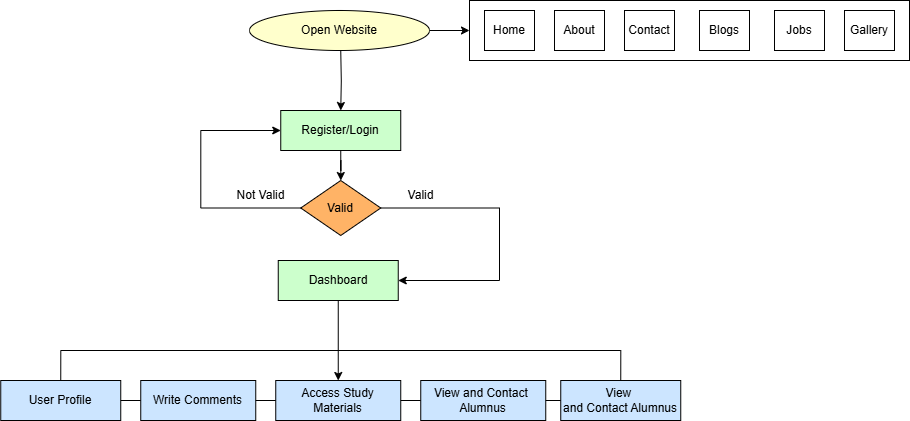

The diagram above was exported from draw.io. Its source (the exported page's mxGraphModel, read from the mxfile embedded in the PNG):
<mxGraphModel dx="1034" dy="493" grid="1" gridSize="10" guides="1" tooltips="1" connect="1" arrows="1" fold="1" page="1" pageScale="1" pageWidth="1100" pageHeight="1700" math="0" shadow="0">
  <root>
    <mxCell id="0" />
    <mxCell id="1" parent="0" />
    <mxCell id="ayiDY2Ij7jloHmbC7R2P-36" value="" style="rounded=0;whiteSpace=wrap;html=1;" parent="1" vertex="1">
      <mxGeometry x="550" y="50" width="440" height="60" as="geometry" />
    </mxCell>
    <mxCell id="ayiDY2Ij7jloHmbC7R2P-41" style="edgeStyle=orthogonalEdgeStyle;rounded=0;orthogonalLoop=1;jettySize=auto;html=1;exitX=0.5;exitY=1;exitDx=0;exitDy=0;entryX=0.5;entryY=0;entryDx=0;entryDy=0;" parent="1" target="mYDAlgjTO-oqRIOwhtgm-12" edge="1">
      <mxGeometry relative="1" as="geometry">
        <mxPoint x="421.25" y="100" as="sourcePoint" />
      </mxGeometry>
    </mxCell>
    <mxCell id="c8mvt5vlrjXeV7vKDY1t-2" style="edgeStyle=orthogonalEdgeStyle;rounded=0;orthogonalLoop=1;jettySize=auto;html=1;exitX=1;exitY=0.5;exitDx=0;exitDy=0;entryX=0;entryY=0.5;entryDx=0;entryDy=0;" parent="1" source="mYDAlgjTO-oqRIOwhtgm-1" target="ayiDY2Ij7jloHmbC7R2P-36" edge="1">
      <mxGeometry relative="1" as="geometry" />
    </mxCell>
    <mxCell id="mYDAlgjTO-oqRIOwhtgm-1" value="Open Website" style="ellipse;whiteSpace=wrap;html=1;fillColor=#FFFFCC;" parent="1" vertex="1">
      <mxGeometry x="330" y="60" width="180" height="40" as="geometry" />
    </mxCell>
    <mxCell id="ayiDY2Ij7jloHmbC7R2P-42" style="edgeStyle=orthogonalEdgeStyle;rounded=0;orthogonalLoop=1;jettySize=auto;html=1;exitX=0.5;exitY=1;exitDx=0;exitDy=0;" parent="1" source="mYDAlgjTO-oqRIOwhtgm-12" target="mYDAlgjTO-oqRIOwhtgm-61" edge="1">
      <mxGeometry relative="1" as="geometry" />
    </mxCell>
    <mxCell id="mYDAlgjTO-oqRIOwhtgm-12" value="Register/Login" style="rounded=0;whiteSpace=wrap;html=1;fillColor=#CCFFCC;" parent="1" vertex="1">
      <mxGeometry x="361.25" y="160" width="120" height="40" as="geometry" />
    </mxCell>
    <mxCell id="c8mvt5vlrjXeV7vKDY1t-10" style="edgeStyle=orthogonalEdgeStyle;rounded=0;orthogonalLoop=1;jettySize=auto;html=1;exitX=0.5;exitY=1;exitDx=0;exitDy=0;entryX=0.5;entryY=0;entryDx=0;entryDy=0;" parent="1" source="mYDAlgjTO-oqRIOwhtgm-27" target="ayiDY2Ij7jloHmbC7R2P-27" edge="1">
      <mxGeometry relative="1" as="geometry" />
    </mxCell>
    <mxCell id="mYDAlgjTO-oqRIOwhtgm-27" value="Dashboard" style="rounded=0;whiteSpace=wrap;html=1;fillColor=#CCFFCC;" parent="1" vertex="1">
      <mxGeometry x="358.75" y="310" width="120" height="40" as="geometry" />
    </mxCell>
    <mxCell id="mYDAlgjTO-oqRIOwhtgm-39" value="User Profile" style="rounded=0;whiteSpace=wrap;html=1;fillColor=#CCE5FF;" parent="1" vertex="1">
      <mxGeometry x="81.25" y="430" width="120" height="40" as="geometry" />
    </mxCell>
    <mxCell id="mYDAlgjTO-oqRIOwhtgm-47" value="View&amp;nbsp;&lt;div&gt;and Contact Alumnus&lt;/div&gt;" style="rounded=0;whiteSpace=wrap;html=1;fillColor=#CCE5FF;" parent="1" vertex="1">
      <mxGeometry x="641.25" y="430" width="120" height="40" as="geometry" />
    </mxCell>
    <mxCell id="ayiDY2Ij7jloHmbC7R2P-43" style="edgeStyle=orthogonalEdgeStyle;rounded=0;orthogonalLoop=1;jettySize=auto;html=1;exitX=0;exitY=0.5;exitDx=0;exitDy=0;entryX=0;entryY=0.5;entryDx=0;entryDy=0;" parent="1" source="mYDAlgjTO-oqRIOwhtgm-61" target="mYDAlgjTO-oqRIOwhtgm-12" edge="1">
      <mxGeometry relative="1" as="geometry">
        <Array as="points">
          <mxPoint x="281.25" y="258" />
          <mxPoint x="281.25" y="180" />
        </Array>
      </mxGeometry>
    </mxCell>
    <mxCell id="c8mvt5vlrjXeV7vKDY1t-11" style="edgeStyle=orthogonalEdgeStyle;rounded=0;orthogonalLoop=1;jettySize=auto;html=1;exitX=1;exitY=0.5;exitDx=0;exitDy=0;entryX=1;entryY=0.5;entryDx=0;entryDy=0;" parent="1" source="mYDAlgjTO-oqRIOwhtgm-61" target="mYDAlgjTO-oqRIOwhtgm-27" edge="1">
      <mxGeometry relative="1" as="geometry">
        <Array as="points">
          <mxPoint x="580" y="258" />
          <mxPoint x="580" y="330" />
        </Array>
      </mxGeometry>
    </mxCell>
    <mxCell id="mYDAlgjTO-oqRIOwhtgm-61" value="Valid" style="rhombus;whiteSpace=wrap;html=1;fillColor=#FFB366;" parent="1" vertex="1">
      <mxGeometry x="381.25" y="230" width="80" height="55" as="geometry" />
    </mxCell>
    <mxCell id="mYDAlgjTO-oqRIOwhtgm-65" value="Not Valid" style="text;html=1;align=center;verticalAlign=middle;resizable=0;points=[];autosize=1;strokeColor=none;fillColor=none;" parent="1" vertex="1">
      <mxGeometry x="306.25" y="230" width="70" height="30" as="geometry" />
    </mxCell>
    <mxCell id="mYDAlgjTO-oqRIOwhtgm-66" value="Valid" style="text;html=1;align=center;verticalAlign=middle;resizable=0;points=[];autosize=1;strokeColor=none;fillColor=none;" parent="1" vertex="1">
      <mxGeometry x="476.25" y="230" width="50" height="30" as="geometry" />
    </mxCell>
    <mxCell id="ayiDY2Ij7jloHmbC7R2P-18" value="Home" style="rounded=0;whiteSpace=wrap;html=1;" parent="1" vertex="1">
      <mxGeometry x="565" y="60" width="50" height="40" as="geometry" />
    </mxCell>
    <mxCell id="ayiDY2Ij7jloHmbC7R2P-20" value="About" style="rounded=0;whiteSpace=wrap;html=1;" parent="1" vertex="1">
      <mxGeometry x="635" y="60" width="50" height="40" as="geometry" />
    </mxCell>
    <mxCell id="ayiDY2Ij7jloHmbC7R2P-22" value="Contact" style="rounded=0;whiteSpace=wrap;html=1;" parent="1" vertex="1">
      <mxGeometry x="705" y="60" width="50" height="40" as="geometry" />
    </mxCell>
    <mxCell id="ayiDY2Ij7jloHmbC7R2P-24" value="Blogs" style="rounded=0;whiteSpace=wrap;html=1;" parent="1" vertex="1">
      <mxGeometry x="780" y="60" width="50" height="40" as="geometry" />
    </mxCell>
    <mxCell id="ayiDY2Ij7jloHmbC7R2P-25" value="Jobs" style="rounded=0;whiteSpace=wrap;html=1;" parent="1" vertex="1">
      <mxGeometry x="855" y="60" width="50" height="40" as="geometry" />
    </mxCell>
    <mxCell id="ayiDY2Ij7jloHmbC7R2P-26" value="Write Comments" style="rounded=0;whiteSpace=wrap;html=1;fillColor=#CCE5FF;" parent="1" vertex="1">
      <mxGeometry x="221.25" y="430" width="115" height="40" as="geometry" />
    </mxCell>
    <mxCell id="ayiDY2Ij7jloHmbC7R2P-27" value="Access Study Materials" style="rounded=0;whiteSpace=wrap;html=1;fillColor=#CCE5FF;" parent="1" vertex="1">
      <mxGeometry x="356.25" y="430" width="125" height="40" as="geometry" />
    </mxCell>
    <mxCell id="ayiDY2Ij7jloHmbC7R2P-28" value="View and Contact&amp;nbsp;&lt;div&gt;Alumnus&lt;/div&gt;" style="rounded=0;whiteSpace=wrap;html=1;fillColor=#CCE5FF;" parent="1" vertex="1">
      <mxGeometry x="501.25" y="430" width="125" height="40" as="geometry" />
    </mxCell>
    <mxCell id="ayiDY2Ij7jloHmbC7R2P-34" value="Gallery" style="rounded=0;whiteSpace=wrap;html=1;" parent="1" vertex="1">
      <mxGeometry x="925" y="60" width="50" height="40" as="geometry" />
    </mxCell>
    <mxCell id="c8mvt5vlrjXeV7vKDY1t-3" value="" style="endArrow=none;html=1;rounded=0;exitX=0.5;exitY=0;exitDx=0;exitDy=0;entryX=0.5;entryY=0;entryDx=0;entryDy=0;edgeStyle=orthogonalEdgeStyle;" parent="1" source="mYDAlgjTO-oqRIOwhtgm-39" target="mYDAlgjTO-oqRIOwhtgm-47" edge="1">
      <mxGeometry width="50" height="50" relative="1" as="geometry">
        <mxPoint x="500" y="320" as="sourcePoint" />
        <mxPoint x="550" y="270" as="targetPoint" />
        <Array as="points">
          <mxPoint x="141" y="400" />
          <mxPoint x="701" y="400" />
        </Array>
      </mxGeometry>
    </mxCell>
    <mxCell id="c8mvt5vlrjXeV7vKDY1t-4" value="" style="endArrow=none;html=1;rounded=0;exitX=1;exitY=0.5;exitDx=0;exitDy=0;entryX=0;entryY=0.5;entryDx=0;entryDy=0;" parent="1" source="mYDAlgjTO-oqRIOwhtgm-39" target="ayiDY2Ij7jloHmbC7R2P-26" edge="1">
      <mxGeometry width="50" height="50" relative="1" as="geometry">
        <mxPoint x="500" y="320" as="sourcePoint" />
        <mxPoint x="550" y="270" as="targetPoint" />
      </mxGeometry>
    </mxCell>
    <mxCell id="c8mvt5vlrjXeV7vKDY1t-5" value="" style="endArrow=none;html=1;rounded=0;exitX=1;exitY=0.5;exitDx=0;exitDy=0;entryX=0;entryY=0.5;entryDx=0;entryDy=0;" parent="1" source="ayiDY2Ij7jloHmbC7R2P-26" target="ayiDY2Ij7jloHmbC7R2P-27" edge="1">
      <mxGeometry width="50" height="50" relative="1" as="geometry">
        <mxPoint x="500" y="320" as="sourcePoint" />
        <mxPoint x="550" y="270" as="targetPoint" />
      </mxGeometry>
    </mxCell>
    <mxCell id="c8mvt5vlrjXeV7vKDY1t-7" value="" style="endArrow=none;html=1;rounded=0;exitX=1;exitY=0.5;exitDx=0;exitDy=0;entryX=0;entryY=0.5;entryDx=0;entryDy=0;" parent="1" source="ayiDY2Ij7jloHmbC7R2P-27" target="ayiDY2Ij7jloHmbC7R2P-28" edge="1">
      <mxGeometry width="50" height="50" relative="1" as="geometry">
        <mxPoint x="500" y="320" as="sourcePoint" />
        <mxPoint x="550" y="270" as="targetPoint" />
      </mxGeometry>
    </mxCell>
    <mxCell id="c8mvt5vlrjXeV7vKDY1t-8" value="" style="endArrow=none;html=1;rounded=0;exitX=1;exitY=0.5;exitDx=0;exitDy=0;entryX=0;entryY=0.5;entryDx=0;entryDy=0;" parent="1" source="ayiDY2Ij7jloHmbC7R2P-28" target="mYDAlgjTO-oqRIOwhtgm-47" edge="1">
      <mxGeometry width="50" height="50" relative="1" as="geometry">
        <mxPoint x="500" y="320" as="sourcePoint" />
        <mxPoint x="550" y="270" as="targetPoint" />
      </mxGeometry>
    </mxCell>
  </root>
</mxGraphModel>